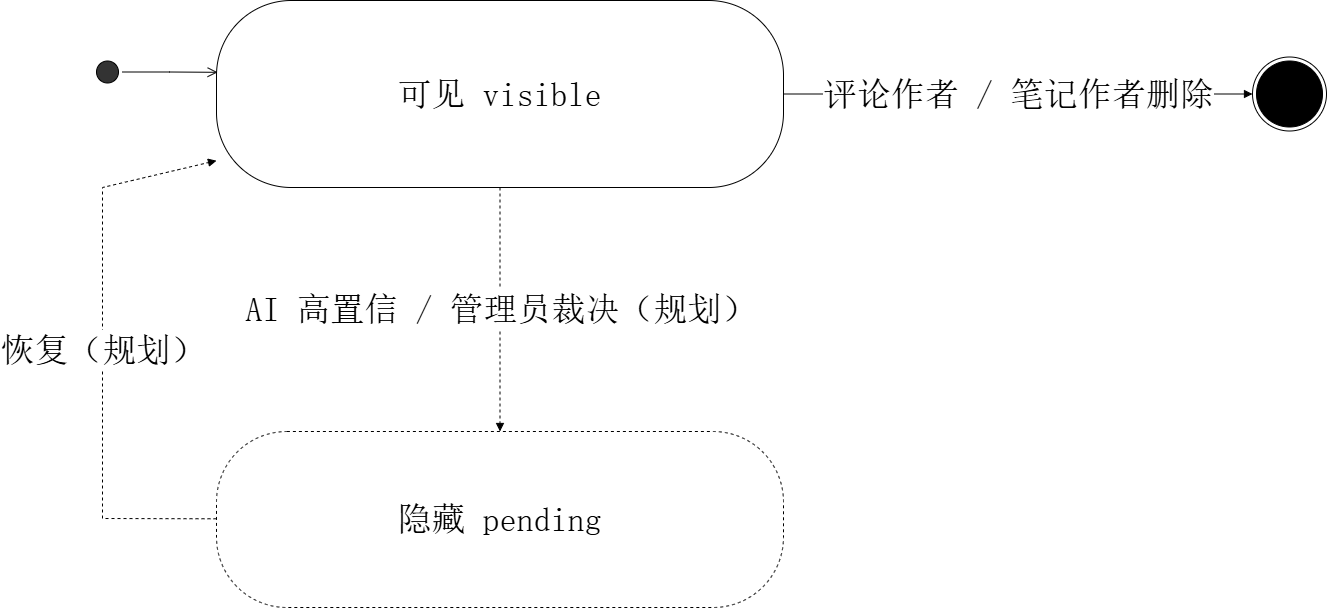

The diagram above was exported from draw.io. Its source (the exported page's mxGraphModel, read from the mxfile embedded in the PNG):
<mxGraphModel dx="1743" dy="1100" grid="0" gridSize="10" guides="1" tooltips="1" connect="1" arrows="1" fold="1" page="1" pageScale="1" pageWidth="3060" pageHeight="1247" math="0" shadow="0">
  <root>
    <mxCell id="0" />
    <mxCell id="1" parent="0" />
    <mxCell id="visible" parent="1" style="whiteSpace=wrap;html=1;fontFamily=SimSun;fontSize=34;fillColor=#ffffff;strokeColor=#000000;rounded=1;arcSize=40;" value="可见 visible" vertex="1">
      <mxGeometry height="187" width="567" x="567" y="476" as="geometry" />
    </mxCell>
    <mxCell id="f" parent="1" style="ellipse=;shape=endState;html=1;fillColor=#000000;strokeColor=#000000;" value="" vertex="1">
      <mxGeometry height="74" width="74" x="1603" y="532.5" as="geometry" />
    </mxCell>
    <mxCell id="pending" parent="1" style="whiteSpace=wrap;html=1;fontFamily=SimSun;fontSize=34;fillColor=#ffffff;strokeColor=#000000;dashed=1;rounded=1;arcSize=40;" value="隐藏 pending" vertex="1">
      <mxGeometry height="176" width="567" x="567" y="907" as="geometry" />
    </mxCell>
    <mxCell id="e1" edge="1" parent="1" source="visible" style="html=1;rounded=0;endArrow=block;endFill=1;strokeColor=#000000;fontFamily=SimSun;fontSize=34;fontColor=#000000;" target="f" value="评论作者 / 笔记作者删除">
      <mxGeometry relative="1" as="geometry" />
    </mxCell>
    <mxCell id="e2" edge="1" parent="1" source="visible" style="html=1;rounded=0;endArrow=block;endFill=1;strokeColor=#000000;fontFamily=SimSun;fontSize=34;fontColor=#000000;dashed=1;" target="pending" value="AI 高置信 / 管理员裁决（规划）">
      <mxGeometry relative="1" as="geometry" />
    </mxCell>
    <mxCell id="e3" edge="1" parent="1" source="pending" style="html=1;rounded=0;endArrow=block;endFill=1;strokeColor=#000000;fontFamily=SimSun;fontSize=34;fontColor=#000000;dashed=1;" target="visible" value="恢复（规划）">
      <mxGeometry relative="1" as="geometry">
        <Array as="points">
          <mxPoint x="453" y="994" />
          <mxPoint x="453" y="663" />
        </Array>
      </mxGeometry>
    </mxCell>
    <mxCell id="xw4WqqsOlv2MYpSYADbx-1" parent="1" style="ellipse;html=1;shape=startState;fillColor=#333333;strokeColor=#000000;" value="" vertex="1">
      <mxGeometry height="30" width="30" x="443" y="532.5" as="geometry" />
    </mxCell>
    <mxCell id="xw4WqqsOlv2MYpSYADbx-2" edge="1" parent="1" source="xw4WqqsOlv2MYpSYADbx-1" style="edgeStyle=orthogonalEdgeStyle;html=1;verticalAlign=bottom;endArrow=open;endSize=8;strokeColor=#000000;rounded=0;entryX=0.002;entryY=0.384;entryDx=0;entryDy=0;entryPerimeter=0;fillColor=#333333;" target="visible" value="">
      <mxGeometry relative="1" as="geometry">
        <mxPoint x="458" y="622.5" as="targetPoint" />
      </mxGeometry>
    </mxCell>
  </root>
</mxGraphModel>